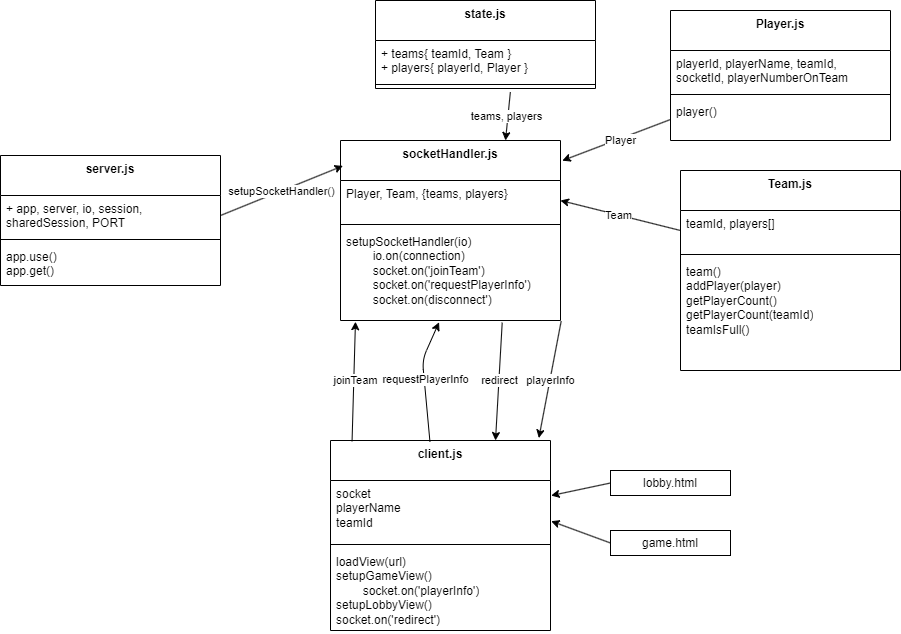

The diagram above was exported from draw.io. Its source (the exported page's mxGraphModel, read from the mxfile embedded in the PNG):
<mxGraphModel dx="1582" dy="104" grid="1" gridSize="10" guides="1" tooltips="1" connect="1" arrows="1" fold="1" page="1" pageScale="1" pageWidth="850" pageHeight="1100" math="0" shadow="0">
  <root>
    <mxCell id="0" />
    <mxCell id="1" parent="0" />
    <mxCell id="19" value="server.js" style="swimlane;fontStyle=1;align=center;verticalAlign=top;childLayout=stackLayout;horizontal=1;startSize=40;horizontalStack=0;resizeParent=1;resizeParentMax=0;resizeLast=0;collapsible=1;marginBottom=0;whiteSpace=wrap;html=1;" parent="1" vertex="1">
      <mxGeometry x="-60" y="175" width="220" height="130" as="geometry">
        <mxRectangle x="220" y="40" width="100" height="40" as="alternateBounds" />
      </mxGeometry>
    </mxCell>
    <mxCell id="20" value="+ app, server, io, session, sharedSession, PORT" style="text;strokeColor=none;fillColor=none;align=left;verticalAlign=top;spacingLeft=4;spacingRight=4;overflow=hidden;rotatable=0;points=[[0,0.5],[1,0.5]];portConstraint=eastwest;whiteSpace=wrap;html=1;" parent="19" vertex="1">
      <mxGeometry y="40" width="220" height="40" as="geometry" />
    </mxCell>
    <mxCell id="21" value="" style="line;strokeWidth=1;fillColor=none;align=left;verticalAlign=middle;spacingTop=-1;spacingLeft=3;spacingRight=3;rotatable=0;labelPosition=right;points=[];portConstraint=eastwest;strokeColor=inherit;" parent="19" vertex="1">
      <mxGeometry y="80" width="220" height="8" as="geometry" />
    </mxCell>
    <mxCell id="22" value="app.use()&lt;div&gt;app.get()&lt;/div&gt;" style="text;strokeColor=none;fillColor=none;align=left;verticalAlign=top;spacingLeft=4;spacingRight=4;overflow=hidden;rotatable=0;points=[[0,0.5],[1,0.5]];portConstraint=eastwest;whiteSpace=wrap;html=1;" parent="19" vertex="1">
      <mxGeometry y="88" width="220" height="42" as="geometry" />
    </mxCell>
    <mxCell id="42" value="Player.js" style="swimlane;fontStyle=1;align=center;verticalAlign=top;childLayout=stackLayout;horizontal=1;startSize=40;horizontalStack=0;resizeParent=1;resizeParentMax=0;resizeLast=0;collapsible=1;marginBottom=0;whiteSpace=wrap;html=1;" parent="1" vertex="1">
      <mxGeometry x="610" y="30" width="220" height="130" as="geometry">
        <mxRectangle x="220" y="40" width="100" height="40" as="alternateBounds" />
      </mxGeometry>
    </mxCell>
    <mxCell id="43" value="playerId, playerName, teamId, socketId, playerNumberOnTeam" style="text;strokeColor=none;fillColor=none;align=left;verticalAlign=top;spacingLeft=4;spacingRight=4;overflow=hidden;rotatable=0;points=[[0,0.5],[1,0.5]];portConstraint=eastwest;whiteSpace=wrap;html=1;" parent="42" vertex="1">
      <mxGeometry y="40" width="220" height="40" as="geometry" />
    </mxCell>
    <mxCell id="44" value="" style="line;strokeWidth=1;fillColor=none;align=left;verticalAlign=middle;spacingTop=-1;spacingLeft=3;spacingRight=3;rotatable=0;labelPosition=right;points=[];portConstraint=eastwest;strokeColor=inherit;" parent="42" vertex="1">
      <mxGeometry y="80" width="220" height="8" as="geometry" />
    </mxCell>
    <mxCell id="45" value="player()" style="text;strokeColor=none;fillColor=none;align=left;verticalAlign=top;spacingLeft=4;spacingRight=4;overflow=hidden;rotatable=0;points=[[0,0.5],[1,0.5]];portConstraint=eastwest;whiteSpace=wrap;html=1;" parent="42" vertex="1">
      <mxGeometry y="88" width="220" height="42" as="geometry" />
    </mxCell>
    <mxCell id="47" value="Team.js" style="swimlane;fontStyle=1;align=center;verticalAlign=top;childLayout=stackLayout;horizontal=1;startSize=40;horizontalStack=0;resizeParent=1;resizeParentMax=0;resizeLast=0;collapsible=1;marginBottom=0;whiteSpace=wrap;html=1;" parent="1" vertex="1">
      <mxGeometry x="620" y="190" width="220" height="200" as="geometry">
        <mxRectangle x="220" y="40" width="100" height="40" as="alternateBounds" />
      </mxGeometry>
    </mxCell>
    <mxCell id="48" value="teamId, players[]" style="text;strokeColor=none;fillColor=none;align=left;verticalAlign=top;spacingLeft=4;spacingRight=4;overflow=hidden;rotatable=0;points=[[0,0.5],[1,0.5]];portConstraint=eastwest;whiteSpace=wrap;html=1;" parent="47" vertex="1">
      <mxGeometry y="40" width="220" height="40" as="geometry" />
    </mxCell>
    <mxCell id="49" value="" style="line;strokeWidth=1;fillColor=none;align=left;verticalAlign=middle;spacingTop=-1;spacingLeft=3;spacingRight=3;rotatable=0;labelPosition=right;points=[];portConstraint=eastwest;strokeColor=inherit;" parent="47" vertex="1">
      <mxGeometry y="80" width="220" height="8" as="geometry" />
    </mxCell>
    <mxCell id="50" value="team()&lt;div&gt;addPlayer(player&lt;span style=&quot;background-color: transparent;&quot;&gt;)&lt;/span&gt;&lt;/div&gt;&lt;div&gt;&lt;span style=&quot;background-color: transparent;&quot;&gt;getPlayerCount()&lt;/span&gt;&lt;/div&gt;&lt;div&gt;&lt;span style=&quot;background-color: transparent;&quot;&gt;getPlayerCount(teamId)&lt;/span&gt;&lt;/div&gt;&lt;div&gt;&lt;span style=&quot;background-color: transparent;&quot;&gt;teamIsFull()&lt;/span&gt;&lt;/div&gt;" style="text;strokeColor=none;fillColor=none;align=left;verticalAlign=top;spacingLeft=4;spacingRight=4;overflow=hidden;rotatable=0;points=[[0,0.5],[1,0.5]];portConstraint=eastwest;whiteSpace=wrap;html=1;" parent="47" vertex="1">
      <mxGeometry y="88" width="220" height="112" as="geometry" />
    </mxCell>
    <mxCell id="79" style="edgeStyle=none;html=1;exitX=0.613;exitY=1.453;exitDx=0;exitDy=0;entryX=0.75;entryY=0;entryDx=0;entryDy=0;exitPerimeter=0;" parent="1" source="53" target="54" edge="1">
      <mxGeometry relative="1" as="geometry" />
    </mxCell>
    <mxCell id="80" value="teams, players" style="edgeLabel;html=1;align=center;verticalAlign=middle;resizable=0;points=[];" parent="79" vertex="1" connectable="0">
      <mxGeometry x="0.0148" y="-2" relative="1" as="geometry">
        <mxPoint y="-1" as="offset" />
      </mxGeometry>
    </mxCell>
    <mxCell id="51" value="state.js" style="swimlane;fontStyle=1;align=center;verticalAlign=top;childLayout=stackLayout;horizontal=1;startSize=40;horizontalStack=0;resizeParent=1;resizeParentMax=0;resizeLast=0;collapsible=1;marginBottom=0;whiteSpace=wrap;html=1;movable=1;resizable=1;rotatable=1;deletable=1;editable=1;locked=0;connectable=1;" parent="1" vertex="1">
      <mxGeometry x="315" y="20" width="220" height="88" as="geometry">
        <mxRectangle x="220" y="40" width="100" height="40" as="alternateBounds" />
      </mxGeometry>
    </mxCell>
    <mxCell id="52" value="+ teams{ teamId, Team }&lt;div&gt;+ players{ playerId, Player }&lt;/div&gt;" style="text;strokeColor=none;fillColor=none;align=left;verticalAlign=top;spacingLeft=4;spacingRight=4;overflow=hidden;rotatable=0;points=[[0,0.5],[1,0.5]];portConstraint=eastwest;whiteSpace=wrap;html=1;" parent="51" vertex="1">
      <mxGeometry y="40" width="220" height="40" as="geometry" />
    </mxCell>
    <mxCell id="53" value="" style="line;strokeWidth=1;fillColor=none;align=left;verticalAlign=middle;spacingTop=-1;spacingLeft=3;spacingRight=3;rotatable=0;labelPosition=right;points=[];portConstraint=eastwest;strokeColor=inherit;" parent="51" vertex="1">
      <mxGeometry y="80" width="220" height="8" as="geometry" />
    </mxCell>
    <mxCell id="54" value="socketHandler.js" style="swimlane;fontStyle=1;align=center;verticalAlign=top;childLayout=stackLayout;horizontal=1;startSize=40;horizontalStack=0;resizeParent=1;resizeParentMax=0;resizeLast=0;collapsible=1;marginBottom=0;whiteSpace=wrap;html=1;" parent="1" vertex="1">
      <mxGeometry x="280" y="160" width="220" height="180" as="geometry">
        <mxRectangle x="220" y="40" width="100" height="40" as="alternateBounds" />
      </mxGeometry>
    </mxCell>
    <mxCell id="55" value="Player, Team, {teams, players}" style="text;strokeColor=none;fillColor=none;align=left;verticalAlign=top;spacingLeft=4;spacingRight=4;overflow=hidden;rotatable=0;points=[[0,0.5],[1,0.5]];portConstraint=eastwest;whiteSpace=wrap;html=1;" parent="54" vertex="1">
      <mxGeometry y="40" width="220" height="40" as="geometry" />
    </mxCell>
    <mxCell id="56" value="" style="line;strokeWidth=1;fillColor=none;align=left;verticalAlign=middle;spacingTop=-1;spacingLeft=3;spacingRight=3;rotatable=0;labelPosition=right;points=[];portConstraint=eastwest;strokeColor=inherit;" parent="54" vertex="1">
      <mxGeometry y="80" width="220" height="8" as="geometry" />
    </mxCell>
    <mxCell id="57" value="setupSocketHandler(io)&lt;div&gt;&lt;span style=&quot;white-space: pre;&quot;&gt;&#09;&lt;/span&gt;io.on(connection)&lt;br&gt;&lt;/div&gt;&lt;div&gt;&lt;span style=&quot;white-space: pre;&quot;&gt;&#09;&lt;/span&gt;socket.on('joinTeam')&lt;br&gt;&lt;/div&gt;&lt;div&gt;&lt;span style=&quot;white-space: pre;&quot;&gt;&#09;&lt;/span&gt;socket.on('requestPlayerInfo')&lt;br&gt;&lt;/div&gt;&lt;div&gt;&lt;span style=&quot;white-space: pre;&quot;&gt;&#09;&lt;/span&gt;socket.on(disconnect')&lt;br&gt;&lt;/div&gt;" style="text;strokeColor=none;fillColor=none;align=left;verticalAlign=top;spacingLeft=4;spacingRight=4;overflow=hidden;rotatable=0;points=[[0,0.5],[1,0.5]];portConstraint=eastwest;whiteSpace=wrap;html=1;" parent="54" vertex="1">
      <mxGeometry y="88" width="220" height="92" as="geometry" />
    </mxCell>
    <mxCell id="71" value="client.js" style="swimlane;fontStyle=1;align=center;verticalAlign=top;childLayout=stackLayout;horizontal=1;startSize=40;horizontalStack=0;resizeParent=1;resizeParentMax=0;resizeLast=0;collapsible=1;marginBottom=0;whiteSpace=wrap;html=1;" parent="1" vertex="1">
      <mxGeometry x="270" y="460" width="220" height="190" as="geometry">
        <mxRectangle x="220" y="40" width="100" height="40" as="alternateBounds" />
      </mxGeometry>
    </mxCell>
    <mxCell id="72" value="socket&lt;div&gt;playerName&lt;/div&gt;&lt;div&gt;teamId&lt;/div&gt;" style="text;strokeColor=none;fillColor=none;align=left;verticalAlign=top;spacingLeft=4;spacingRight=4;overflow=hidden;rotatable=0;points=[[0,0.5],[1,0.5]];portConstraint=eastwest;whiteSpace=wrap;html=1;" parent="71" vertex="1">
      <mxGeometry y="40" width="220" height="60" as="geometry" />
    </mxCell>
    <mxCell id="73" value="" style="line;strokeWidth=1;fillColor=none;align=left;verticalAlign=middle;spacingTop=-1;spacingLeft=3;spacingRight=3;rotatable=0;labelPosition=right;points=[];portConstraint=eastwest;strokeColor=inherit;" parent="71" vertex="1">
      <mxGeometry y="100" width="220" height="8" as="geometry" />
    </mxCell>
    <mxCell id="74" value="&lt;div&gt;loadView(url)&lt;/div&gt;&lt;div&gt;setupGameView()&lt;/div&gt;&lt;div&gt;&lt;span style=&quot;white-space: pre;&quot;&gt;&#09;&lt;/span&gt;socket.on('playerInfo')&lt;br&gt;&lt;/div&gt;&lt;div&gt;setupLobbyView()&lt;/div&gt;&lt;div&gt;socket.on('redirect')&lt;/div&gt;&lt;div&gt;&lt;br&gt;&lt;/div&gt;&lt;div&gt;&lt;br&gt;&lt;/div&gt;" style="text;strokeColor=none;fillColor=none;align=left;verticalAlign=top;spacingLeft=4;spacingRight=4;overflow=hidden;rotatable=0;points=[[0,0.5],[1,0.5]];portConstraint=eastwest;whiteSpace=wrap;html=1;" parent="71" vertex="1">
      <mxGeometry y="108" width="220" height="82" as="geometry" />
    </mxCell>
    <mxCell id="75" style="edgeStyle=none;html=1;exitX=0;exitY=0.5;exitDx=0;exitDy=0;entryX=1;entryY=0.5;entryDx=0;entryDy=0;" parent="1" source="48" target="55" edge="1">
      <mxGeometry relative="1" as="geometry" />
    </mxCell>
    <mxCell id="76" value="Team" style="edgeLabel;html=1;align=center;verticalAlign=middle;resizable=0;points=[];" parent="75" vertex="1" connectable="0">
      <mxGeometry x="0.0278" relative="1" as="geometry">
        <mxPoint as="offset" />
      </mxGeometry>
    </mxCell>
    <mxCell id="77" style="edgeStyle=none;html=1;exitX=0;exitY=0.5;exitDx=0;exitDy=0;entryX=1.008;entryY=0.112;entryDx=0;entryDy=0;entryPerimeter=0;" parent="1" source="45" target="54" edge="1">
      <mxGeometry relative="1" as="geometry" />
    </mxCell>
    <mxCell id="78" value="Player" style="edgeLabel;html=1;align=center;verticalAlign=middle;resizable=0;points=[];" parent="77" vertex="1" connectable="0">
      <mxGeometry x="-0.0596" y="1" relative="1" as="geometry">
        <mxPoint as="offset" />
      </mxGeometry>
    </mxCell>
    <mxCell id="85" style="edgeStyle=none;html=1;exitX=1;exitY=0.5;exitDx=0;exitDy=0;entryX=0.011;entryY=0.141;entryDx=0;entryDy=0;entryPerimeter=0;" parent="1" source="20" target="54" edge="1">
      <mxGeometry relative="1" as="geometry" />
    </mxCell>
    <mxCell id="86" value="setupSocketHandler()" style="edgeLabel;html=1;align=center;verticalAlign=middle;resizable=0;points=[];" parent="85" vertex="1" connectable="0">
      <mxGeometry x="0.0024" relative="1" as="geometry">
        <mxPoint x="-1" as="offset" />
      </mxGeometry>
    </mxCell>
    <mxCell id="91" style="edgeStyle=none;html=1;exitX=0.098;exitY=0.004;exitDx=0;exitDy=0;entryX=0.068;entryY=1.013;entryDx=0;entryDy=0;entryPerimeter=0;exitPerimeter=0;" parent="1" source="71" target="57" edge="1">
      <mxGeometry relative="1" as="geometry">
        <Array as="points" />
      </mxGeometry>
    </mxCell>
    <mxCell id="92" value="joinTeam" style="edgeLabel;html=1;align=center;verticalAlign=middle;resizable=0;points=[];" parent="91" vertex="1" connectable="0">
      <mxGeometry x="0.0182" y="-1" relative="1" as="geometry">
        <mxPoint as="offset" />
      </mxGeometry>
    </mxCell>
    <mxCell id="93" style="edgeStyle=none;html=1;exitX=0.452;exitY=0.006;exitDx=0;exitDy=0;entryX=0.448;entryY=1.019;entryDx=0;entryDy=0;entryPerimeter=0;exitPerimeter=0;" parent="1" source="71" target="57" edge="1">
      <mxGeometry relative="1" as="geometry">
        <mxPoint x="349.9999999999999" y="400" as="sourcePoint" />
        <mxPoint x="362.7399999999999" y="340.98800000000006" as="targetPoint" />
        <Array as="points">
          <mxPoint x="361.9" y="379.24" />
        </Array>
      </mxGeometry>
    </mxCell>
    <mxCell id="94" value="requestPlayerInfo" style="edgeLabel;html=1;align=center;verticalAlign=middle;resizable=0;points=[];" parent="93" vertex="1" connectable="0">
      <mxGeometry x="0.0233" y="-1" relative="1" as="geometry">
        <mxPoint as="offset" />
      </mxGeometry>
    </mxCell>
    <mxCell id="95" style="edgeStyle=none;html=1;exitX=1.003;exitY=1.008;exitDx=0;exitDy=0;entryX=0.947;entryY=-0.013;entryDx=0;entryDy=0;entryPerimeter=0;exitPerimeter=0;" parent="1" source="57" target="71" edge="1">
      <mxGeometry relative="1" as="geometry" />
    </mxCell>
    <mxCell id="96" value="playerInfo" style="edgeLabel;html=1;align=center;verticalAlign=middle;resizable=0;points=[];" parent="95" vertex="1" connectable="0">
      <mxGeometry x="0.0056" relative="1" as="geometry">
        <mxPoint as="offset" />
      </mxGeometry>
    </mxCell>
    <mxCell id="97" style="edgeStyle=none;html=1;exitX=0.735;exitY=1.024;exitDx=0;exitDy=0;entryX=0.75;entryY=0;entryDx=0;entryDy=0;exitPerimeter=0;" parent="1" source="57" target="71" edge="1">
      <mxGeometry relative="1" as="geometry" />
    </mxCell>
    <mxCell id="98" value="redirect" style="edgeLabel;html=1;align=center;verticalAlign=middle;resizable=0;points=[];" parent="97" vertex="1" connectable="0">
      <mxGeometry x="-0.0414" relative="1" as="geometry">
        <mxPoint as="offset" />
      </mxGeometry>
    </mxCell>
    <mxCell id="100" value="game.html" style="whiteSpace=wrap;html=1;" parent="1" vertex="1">
      <mxGeometry x="550" y="550" width="120" height="25" as="geometry" />
    </mxCell>
    <mxCell id="101" value="lobby.html" style="whiteSpace=wrap;html=1;" parent="1" vertex="1">
      <mxGeometry x="550" y="490" width="120" height="25" as="geometry" />
    </mxCell>
    <mxCell id="102" style="edgeStyle=none;html=1;exitX=0;exitY=0.5;exitDx=0;exitDy=0;entryX=1.003;entryY=0.678;entryDx=0;entryDy=0;entryPerimeter=0;" parent="1" source="100" target="72" edge="1">
      <mxGeometry relative="1" as="geometry" />
    </mxCell>
    <mxCell id="103" style="edgeStyle=none;html=1;exitX=0;exitY=0.5;exitDx=0;exitDy=0;entryX=1.003;entryY=0.251;entryDx=0;entryDy=0;entryPerimeter=0;" parent="1" source="101" target="72" edge="1">
      <mxGeometry relative="1" as="geometry" />
    </mxCell>
  </root>
</mxGraphModel>